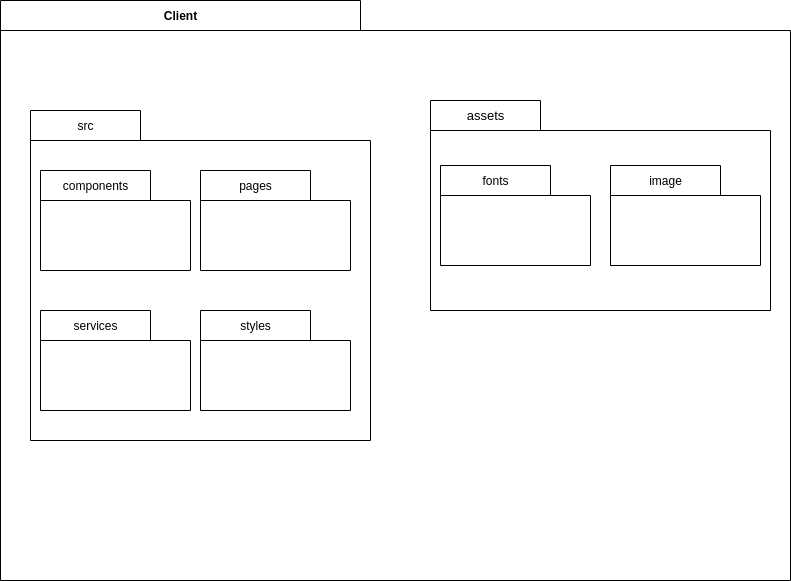

The diagram above was exported from draw.io. Its source (the exported page's mxGraphModel, read from the mxfile embedded in the PNG):
<mxGraphModel dx="1634" dy="1634" grid="1" gridSize="10" guides="1" tooltips="1" connect="1" arrows="1" fold="1" page="1" pageScale="1" pageWidth="827" pageHeight="1169" math="0" shadow="0">
  <root>
    <mxCell id="0" />
    <mxCell id="1" parent="0" />
    <mxCell id="ruAKgAoEDrJsqjnAJb9R-8" value="Client" style="shape=folder;fontStyle=1;tabWidth=360;tabHeight=30;tabPosition=left;html=1;boundedLbl=1;labelInHeader=1;" parent="1" vertex="1">
      <mxGeometry x="-200" y="-150" width="790" height="580" as="geometry" />
    </mxCell>
    <mxCell id="ruAKgAoEDrJsqjnAJb9R-11" value="&lt;span style=&quot;font-weight: normal&quot;&gt;src&lt;/span&gt;" style="shape=folder;fontStyle=1;tabWidth=110;tabHeight=30;tabPosition=left;html=1;boundedLbl=1;labelInHeader=1;" parent="1" vertex="1">
      <mxGeometry x="-170" y="-40" width="340" height="330" as="geometry" />
    </mxCell>
    <mxCell id="ruAKgAoEDrJsqjnAJb9R-15" value="&lt;span style=&quot;font-weight: normal&quot;&gt;components&lt;/span&gt;" style="shape=folder;fontStyle=1;tabWidth=110;tabHeight=30;tabPosition=left;html=1;boundedLbl=1;labelInHeader=1;" parent="1" vertex="1">
      <mxGeometry x="-160" y="20" width="150" height="100" as="geometry" />
    </mxCell>
    <mxCell id="ruAKgAoEDrJsqjnAJb9R-17" value="&lt;span style=&quot;font-family: &amp;#34;tahoma&amp;#34; , sans-serif , &amp;#34;arial&amp;#34; , &amp;#34;helvetica&amp;#34; ; font-size: 13px ; font-weight: 400 ; background-color: rgb(255 , 255 , 255)&quot;&gt;assets&lt;/span&gt;" style="shape=folder;fontStyle=1;tabWidth=110;tabHeight=30;tabPosition=left;html=1;boundedLbl=1;labelInHeader=1;" parent="1" vertex="1">
      <mxGeometry x="230" y="-50" width="340" height="210" as="geometry" />
    </mxCell>
    <mxCell id="ruAKgAoEDrJsqjnAJb9R-18" value="&lt;span style=&quot;font-weight: 400&quot;&gt;fonts&lt;/span&gt;" style="shape=folder;fontStyle=1;tabWidth=110;tabHeight=30;tabPosition=left;html=1;boundedLbl=1;labelInHeader=1;" parent="1" vertex="1">
      <mxGeometry x="240" y="15" width="150" height="100" as="geometry" />
    </mxCell>
    <mxCell id="ruAKgAoEDrJsqjnAJb9R-19" value="&lt;span style=&quot;font-weight: normal&quot;&gt;image&lt;/span&gt;" style="shape=folder;fontStyle=1;tabWidth=110;tabHeight=30;tabPosition=left;html=1;boundedLbl=1;labelInHeader=1;" parent="1" vertex="1">
      <mxGeometry x="410" y="15" width="150" height="100" as="geometry" />
    </mxCell>
    <mxCell id="6bfhzNh80epD_791cI-U-1" value="&lt;span style=&quot;font-weight: 400&quot;&gt;&lt;font style=&quot;vertical-align: inherit&quot;&gt;&lt;font style=&quot;vertical-align: inherit&quot;&gt;pages&lt;/font&gt;&lt;/font&gt;&lt;/span&gt;" style="shape=folder;fontStyle=1;tabWidth=110;tabHeight=30;tabPosition=left;html=1;boundedLbl=1;labelInHeader=1;" vertex="1" parent="1">
      <mxGeometry y="20" width="150" height="100" as="geometry" />
    </mxCell>
    <mxCell id="6bfhzNh80epD_791cI-U-2" value="&lt;span style=&quot;font-weight: normal&quot;&gt;&lt;font style=&quot;vertical-align: inherit&quot;&gt;&lt;font style=&quot;vertical-align: inherit&quot;&gt;services&lt;/font&gt;&lt;/font&gt;&lt;/span&gt;" style="shape=folder;fontStyle=1;tabWidth=110;tabHeight=30;tabPosition=left;html=1;boundedLbl=1;labelInHeader=1;" vertex="1" parent="1">
      <mxGeometry x="-160" y="160" width="150" height="100" as="geometry" />
    </mxCell>
    <mxCell id="6bfhzNh80epD_791cI-U-3" value="&lt;span style=&quot;font-weight: normal&quot;&gt;&lt;font style=&quot;vertical-align: inherit&quot;&gt;&lt;font style=&quot;vertical-align: inherit&quot;&gt;&lt;font style=&quot;vertical-align: inherit&quot;&gt;&lt;font style=&quot;vertical-align: inherit&quot;&gt;styles&lt;/font&gt;&lt;/font&gt;&lt;/font&gt;&lt;/font&gt;&lt;/span&gt;" style="shape=folder;fontStyle=1;tabWidth=110;tabHeight=30;tabPosition=left;html=1;boundedLbl=1;labelInHeader=1;" vertex="1" parent="1">
      <mxGeometry y="160" width="150" height="100" as="geometry" />
    </mxCell>
  </root>
</mxGraphModel>